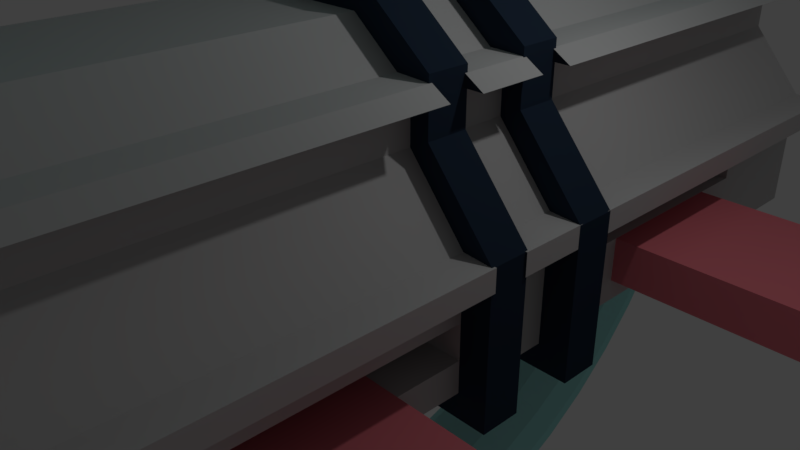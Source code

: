 # Source: spaceport.blend  (saved by Blender 2.79.0; exported with 4.5.12 LTS)
import bpy
from mathutils import Matrix  # noqa: F401  (used for matrix-valued properties, if any)

bpy.ops.wm.read_factory_settings(use_empty=True)
scene = bpy.context.scene
scene.name = 'Scene'

# ---- collections
col_collection_1 = bpy.data.collections.new('Collection 1'); scene.collection.children.link(col_collection_1)

# ---- materials (node trees are filled in below, after node groups)
mat_ringmainmat = bpy.data.materials.new('RingMainMat')
mat_ringmainmat.alpha_threshold = 0.0
mat_ringmainmat.use_transparent_shadow = False
mat_ringmainmat.diffuse_color = (0.3664, 0.8, 0.7725, 1.0)
mat_ringmainmat.roughness = 0.5
mat_rampbasemat = bpy.data.materials.new('RampBaseMat')
mat_rampbasemat.alpha_threshold = 0.0
mat_rampbasemat.use_transparent_shadow = False
mat_rampbasemat.diffuse_color = (0.8, 0.1981, 0.2371, 1.0)
mat_rampbasemat.roughness = 0.5
mat_basemat = bpy.data.materials.new('BaseMat')
mat_basemat.alpha_threshold = 0.0
mat_basemat.use_transparent_shadow = False
mat_basemat.diffuse_color = (0.5457, 0.5457, 0.5457, 1.0)
mat_basemat.roughness = 0.5
mat_basemat.line_color = (0.0, 0.0, 0.0, 1.0)
mat_mat2 = bpy.data.materials.new('Mat2')
mat_mat2.alpha_threshold = 0.0
mat_mat2.use_transparent_shadow = False
mat_mat2.diffuse_color = (0.02078, 0.03508, 0.06044, 1.0)
mat_mat2.roughness = 0.5

# ---- material node trees

# ---- world
world_world = bpy.data.worlds.new('World'); scene.world = world_world
world_world.color = (0.05088, 0.05088, 0.05088)
world_world.use_sun_shadow = False
world_world.sun_shadow_jitter_overblur = 0.0
world_world.cycles.sampling_method = 'MANUAL'

# ---- cameras
cam_camera = bpy.data.cameras.new('Camera')
cam_camera.clip_end = 100.0
cam_camera.lens = 35.0
cam_camera.sensor_width = 32.0
cam_camera.sensor_height = 18.0
cam_camera.ortho_scale = 7.314
cam_camera.dof.focus_distance = 0.0
cam_camera.dof.aperture_fstop = 128.0

# ---- lights
light_lamp = bpy.data.lights.new('Lamp', 'POINT')
light_lamp.transmission_factor = 0.0
light_lamp.cutoff_distance = 30.0
light_lamp.energy = 100.0
light_lamp.shadow_buffer_clip_start = 1.001
light_lamp.shadow_soft_size = 0.1
light_lamp.shadow_maximum_resolution = 0.006
light_lamp.use_absolute_resolution = True

# ---- meshes
me_torus = bpy.data.meshes.new('Torus')
me_torus.from_pydata([(7.25, 0.0, 0.0), (7.136, 0.0, 0.425), (6.825, 0.0, 0.7361), (6.4, 0.0, 0.85), (5.975, 0.0, 0.7361), (5.664, 0.0, 0.425), (5.55, 0.0, 1.041e-16), (5.664, 0.0, -0.425), (5.975, 0.0, -0.7361), (6.4, 0.0, -0.85), (6.825, 0.0, -0.7361), (7.136, 0.0, -0.425), (7.188, 0.9463, 0.0), (7.075, 0.9315, 0.425), (6.767, 0.8908, 0.7361), (6.345, 0.8354, 0.85), (5.924, 0.7799, 0.7361), (5.615, 0.7393, 0.425), (5.503, 0.7244, 1.041e-16), (5.615, 0.7393, -0.425), (5.924, 0.7799, -0.7361), (6.345, 0.8354, -0.85), (6.767, 0.8908, -0.7361), (7.075, 0.9315, -0.425), (7.003, 1.876, 0.0), (6.893, 1.847, 0.425), (6.592, 1.766, 0.7361), (6.182, 1.656, 0.85), (5.771, 1.546, 0.7361), (5.471, 1.466, 0.425), (5.361, 1.436, 1.041e-16), (5.471, 1.466, -0.425), (5.771, 1.546, -0.7361), (6.182, 1.656, -0.85), (6.592, 1.766, -0.7361), (6.893, 1.847, -0.425), (6.698, 2.774, 0.0), (6.593, 2.731, 0.425), (6.305, 2.612, 0.7361), (5.913, 2.449, 0.85), (5.52, 2.287, 0.7361), (5.233, 2.167, 0.425), (5.128, 2.124, 1.041e-16), (5.233, 2.167, -0.425), (5.52, 2.287, -0.7361), (5.913, 2.449, -0.85), (6.305, 2.612, -0.7361), (6.593, 2.731, -0.425), (6.279, 3.625, 0.0), (6.18, 3.568, 0.425), (5.911, 3.413, 0.7361), (5.543, 3.2, 0.85), (5.175, 2.988, 0.7361), (4.905, 2.832, 0.425), (4.806, 2.775, 1.041e-16), (4.905, 2.832, -0.425), (5.175, 2.988, -0.7361), (5.543, 3.2, -0.85), (5.911, 3.413, -0.7361), (6.18, 3.568, -0.425), (5.752, 4.414, 0.0), (5.661, 4.344, 0.425), (5.415, 4.155, 0.7361), (5.077, 3.896, 0.85), (4.74, 3.637, 0.7361), (4.493, 3.448, 0.425), (4.403, 3.379, 1.041e-16), (4.493, 3.448, -0.425), (4.74, 3.637, -0.7361), (5.077, 3.896, -0.85), (5.415, 4.155, -0.7361), (5.661, 4.344, -0.425), (5.127, 5.127, 0.0), (5.046, 5.046, 0.425), (4.826, 4.826, 0.7361), (4.525, 4.525, 0.85), (4.225, 4.225, 0.7361), (4.005, 4.005, 0.425), (3.924, 3.924, 1.041e-16), (4.005, 4.005, -0.425), (4.225, 4.225, -0.7361), (4.525, 4.525, -0.85), (4.826, 4.826, -0.7361), (5.046, 5.046, -0.425), (4.414, 5.752, 0.0), (4.344, 5.661, 0.425), (4.155, 5.415, 0.7361), (3.896, 5.077, 0.85), (3.637, 4.74, 0.7361), (3.448, 4.493, 0.425), (3.379, 4.403, 1.041e-16), (3.448, 4.493, -0.425), (3.637, 4.74, -0.7361), (3.896, 5.077, -0.85), (4.155, 5.415, -0.7361), (4.344, 5.661, -0.425), (3.625, 6.279, 0.0), (3.568, 6.18, 0.425), (3.412, 5.911, 0.7361), (3.2, 5.543, 0.85), (2.987, 5.175, 0.7361), (2.832, 4.905, 0.425), (2.775, 4.806, 1.041e-16), (2.832, 4.905, -0.425), (2.987, 5.175, -0.7361), (3.2, 5.543, -0.85), (3.412, 5.911, -0.7361), (3.568, 6.18, -0.425), (2.774, 6.698, 0.0), (2.731, 6.593, 0.425), (2.612, 6.305, 0.7361), (2.449, 5.913, 0.85), (2.287, 5.52, 0.7361), (2.167, 5.233, 0.425), (2.124, 5.128, 1.041e-16), (2.167, 5.233, -0.425), (2.287, 5.52, -0.7361), (2.449, 5.913, -0.85), (2.612, 6.305, -0.7361), (2.731, 6.593, -0.425), (1.876, 7.003, 0.0), (1.847, 6.893, 0.425), (1.766, 6.592, 0.7361), (1.656, 6.182, 0.85), (1.546, 5.771, 0.7361), (1.466, 5.471, 0.425), (1.436, 5.361, 1.041e-16), (1.466, 5.471, -0.425), (1.546, 5.771, -0.7361), (1.656, 6.182, -0.85), (1.766, 6.592, -0.7361), (1.847, 6.893, -0.425), (0.9463, 7.188, 0.0), (0.9314, 7.075, 0.425), (0.8908, 6.767, 0.7361), (0.8354, 6.345, 0.85), (0.7799, 5.924, 0.7361), (0.7393, 5.615, 0.425), (0.7244, 5.503, 1.041e-16), (0.7393, 5.615, -0.425), (0.7799, 5.924, -0.7361), (0.8354, 6.345, -0.85), (0.8908, 6.767, -0.7361), (0.9314, 7.075, -0.425), (5.474e-07, 7.25, 0.0), (5.388e-07, 7.136, 0.425), (5.153e-07, 6.825, 0.7361), (4.832e-07, 6.4, 0.85), (4.511e-07, 5.975, 0.7361), (4.276e-07, 5.664, 0.425), (4.19e-07, 5.55, 1.041e-16), (4.276e-07, 5.664, -0.425), (4.511e-07, 5.975, -0.7361), (4.832e-07, 6.4, -0.85), (5.153e-07, 6.825, -0.7361), (5.388e-07, 7.136, -0.425), (-0.9463, 7.188, 0.0), (-0.9315, 7.075, 0.425), (-0.8908, 6.767, 0.7361), (-0.8354, 6.345, 0.85), (-0.7799, 5.924, 0.7361), (-0.7393, 5.615, 0.425), (-0.7244, 5.503, 1.041e-16), (-0.7393, 5.615, -0.425), (-0.7799, 5.924, -0.7361), (-0.8354, 6.345, -0.85), (-0.8908, 6.767, -0.7361), (-0.9315, 7.075, -0.425), (-1.876, 7.003, 0.0), (-1.847, 6.893, 0.425), (-1.766, 6.592, 0.7361), (-1.656, 6.182, 0.85), (-1.546, 5.771, 0.7361), (-1.466, 5.471, 0.425), (-1.436, 5.361, 1.041e-16), (-1.466, 5.471, -0.425), (-1.546, 5.771, -0.7361), (-1.656, 6.182, -0.85), (-1.766, 6.592, -0.7361), (-1.847, 6.893, -0.425), (-2.774, 6.698, 0.0), (-2.731, 6.593, 0.425), (-2.612, 6.305, 0.7361), (-2.449, 5.913, 0.85), (-2.287, 5.52, 0.7361), (-2.167, 5.233, 0.425), (-2.124, 5.128, 1.041e-16), (-2.167, 5.233, -0.425), (-2.287, 5.52, -0.7361), (-2.449, 5.913, -0.85), (-2.612, 6.305, -0.7361), (-2.731, 6.593, -0.425), (-3.625, 6.279, 0.0), (-3.568, 6.18, 0.425), (-3.412, 5.911, 0.7361), (-3.2, 5.543, 0.85), (-2.987, 5.175, 0.7361), (-2.832, 4.905, 0.425), (-2.775, 4.806, 1.041e-16), (-2.832, 4.905, -0.425), (-2.987, 5.175, -0.7361), (-3.2, 5.543, -0.85), (-3.412, 5.911, -0.7361), (-3.568, 6.18, -0.425), (-4.414, 5.752, 0.0), (-4.344, 5.661, 0.425), (-4.155, 5.415, 0.7361), (-3.896, 5.077, 0.85), (-3.637, 4.74, 0.7361), (-3.448, 4.493, 0.425), (-3.379, 4.403, 1.041e-16), (-3.448, 4.493, -0.425), (-3.637, 4.74, -0.7361), (-3.896, 5.077, -0.85), (-4.155, 5.415, -0.7361), (-4.344, 5.661, -0.425), (-5.127, 5.127, 0.0), (-5.046, 5.046, 0.425), (-4.826, 4.826, 0.7361), (-4.525, 4.525, 0.85), (-4.225, 4.225, 0.7361), (-4.005, 4.005, 0.425), (-3.924, 3.924, 1.041e-16), (-4.005, 4.005, -0.425), (-4.225, 4.225, -0.7361), (-4.525, 4.525, -0.85), (-4.826, 4.826, -0.7361), (-5.046, 5.046, -0.425), (-5.752, 4.414, 0.0), (-5.661, 4.344, 0.425), (-5.415, 4.155, 0.7361), (-5.077, 3.896, 0.85), (-4.74, 3.637, 0.7361), (-4.493, 3.448, 0.425), (-4.403, 3.379, 1.041e-16), (-4.493, 3.448, -0.425), (-4.74, 3.637, -0.7361), (-5.077, 3.896, -0.85), (-5.415, 4.155, -0.7361), (-5.661, 4.344, -0.425), (-6.279, 3.625, 0.0), (-6.18, 3.568, 0.425), (-5.911, 3.413, 0.7361), (-5.543, 3.2, 0.85), (-5.175, 2.988, 0.7361), (-4.905, 2.832, 0.425), (-4.806, 2.775, 1.041e-16), (-4.905, 2.832, -0.425), (-5.175, 2.988, -0.7361), (-5.543, 3.2, -0.85), (-5.911, 3.413, -0.7361), (-6.18, 3.568, -0.425), (-6.698, 2.774, 0.0), (-6.593, 2.731, 0.425), (-6.305, 2.612, 0.7361), (-5.913, 2.449, 0.85), (-5.52, 2.287, 0.7361), (-5.233, 2.167, 0.425), (-5.128, 2.124, 1.041e-16), (-5.233, 2.167, -0.425), (-5.52, 2.287, -0.7361), (-5.913, 2.449, -0.85), (-6.305, 2.612, -0.7361), (-6.593, 2.731, -0.425), (-7.003, 1.876, 0.0), (-6.893, 1.847, 0.425), (-6.592, 1.766, 0.7361), (-6.182, 1.656, 0.85), (-5.771, 1.546, 0.7361), (-5.471, 1.466, 0.425), (-5.361, 1.436, 1.041e-16), (-5.471, 1.466, -0.425), (-5.771, 1.546, -0.7361), (-6.182, 1.656, -0.85), (-6.592, 1.766, -0.7361), (-6.893, 1.847, -0.425), (-7.188, 0.9463, 0.0), (-7.075, 0.9315, 0.425), (-6.767, 0.8908, 0.7361), (-6.345, 0.8354, 0.85), (-5.924, 0.7799, 0.7361), (-5.615, 0.7393, 0.425), (-5.503, 0.7244, 1.041e-16), (-5.615, 0.7393, -0.425), (-5.924, 0.7799, -0.7361), (-6.345, 0.8354, -0.85), (-6.767, 0.8908, -0.7361), (-7.075, 0.9315, -0.425), (-7.25, 6.338e-07, 0.0), (-7.136, 6.239e-07, 0.425), (-6.825, 5.967e-07, 0.7361), (-6.4, 5.595e-07, 0.85), (-5.975, 5.224e-07, 0.7361), (-5.664, 4.952e-07, 0.425), (-5.55, 4.852e-07, 1.041e-16), (-5.664, 4.952e-07, -0.425), (-5.975, 5.224e-07, -0.7361), (-6.4, 5.595e-07, -0.85), (-6.825, 5.967e-07, -0.7361), (-7.136, 6.239e-07, -0.425), (-7.188, -0.9463, 0.0), (-7.075, -0.9315, 0.425), (-6.767, -0.8908, 0.7361), (-6.345, -0.8354, 0.85), (-5.924, -0.7799, 0.7361), (-5.615, -0.7393, 0.425), (-5.503, -0.7244, 1.041e-16), (-5.615, -0.7393, -0.425), (-5.924, -0.7799, -0.7361), (-6.345, -0.8354, -0.85), (-6.767, -0.8908, -0.7361), (-7.075, -0.9315, -0.425), (-7.003, -1.876, 0.0), (-6.893, -1.847, 0.425), (-6.592, -1.766, 0.7361), (-6.182, -1.656, 0.85), (-5.771, -1.546, 0.7361), (-5.471, -1.466, 0.425), (-5.361, -1.436, 1.041e-16), (-5.471, -1.466, -0.425), (-5.771, -1.546, -0.7361), (-6.182, -1.656, -0.85), (-6.592, -1.766, -0.7361), (-6.893, -1.847, -0.425), (-6.698, -2.774, 0.0), (-6.593, -2.731, 0.425), (-6.305, -2.612, 0.7361), (-5.913, -2.449, 0.85), (-5.52, -2.287, 0.7361), (-5.233, -2.167, 0.425), (-5.128, -2.124, 1.041e-16), (-5.233, -2.167, -0.425), (-5.52, -2.287, -0.7361), (-5.913, -2.449, -0.85), (-6.305, -2.612, -0.7361), (-6.593, -2.731, -0.425), (-6.279, -3.625, 0.0), (-6.18, -3.568, 0.425), (-5.911, -3.412, 0.7361), (-5.543, -3.2, 0.85), (-5.175, -2.987, 0.7361), (-4.905, -2.832, 0.425), (-4.806, -2.775, 1.041e-16), (-4.905, -2.832, -0.425), (-5.175, -2.987, -0.7361), (-5.543, -3.2, -0.85), (-5.911, -3.412, -0.7361), (-6.18, -3.568, -0.425), (-5.752, -4.414, 0.0), (-5.661, -4.344, 0.425), (-5.415, -4.155, 0.7361), (-5.077, -3.896, 0.85), (-4.74, -3.637, 0.7361), (-4.493, -3.448, 0.425), (-4.403, -3.379, 1.041e-16), (-4.493, -3.448, -0.425), (-4.74, -3.637, -0.7361), (-5.077, -3.896, -0.85), (-5.415, -4.155, -0.7361), (-5.661, -4.344, -0.425), (-5.127, -5.127, 0.0), (-5.046, -5.046, 0.425), (-4.826, -4.826, 0.7361), (-4.525, -4.525, 0.85), (-4.225, -4.225, 0.7361), (-4.005, -4.005, 0.425), (-3.924, -3.924, 1.041e-16), (-4.005, -4.005, -0.425), (-4.225, -4.225, -0.7361), (-4.525, -4.525, -0.85), (-4.826, -4.826, -0.7361), (-5.046, -5.046, -0.425), (-4.414, -5.752, 0.0), (-4.344, -5.661, 0.425), (-4.155, -5.415, 0.7361), (-3.896, -5.077, 0.85), (-3.637, -4.74, 0.7361), (-3.448, -4.493, 0.425), (-3.379, -4.403, 1.041e-16), (-3.448, -4.493, -0.425), (-3.637, -4.74, -0.7361), (-3.896, -5.077, -0.85), (-4.155, -5.415, -0.7361), (-4.344, -5.661, -0.425), (-3.625, -6.279, 0.0), (-3.568, -6.18, 0.425), (-3.412, -5.911, 0.7361), (-3.2, -5.543, 0.85), (-2.987, -5.175, 0.7361), (-2.832, -4.905, 0.425), (-2.775, -4.806, 1.041e-16), (-2.832, -4.905, -0.425), (-2.987, -5.175, -0.7361), (-3.2, -5.543, -0.85), (-3.412, -5.911, -0.7361), (-3.568, -6.18, -0.425), (-2.774, -6.698, 0.0), (-2.731, -6.593, 0.425), (-2.612, -6.305, 0.7361), (-2.449, -5.913, 0.85), (-2.287, -5.52, 0.7361), (-2.167, -5.233, 0.425), (-2.124, -5.128, 1.041e-16), (-2.167, -5.233, -0.425), (-2.287, -5.52, -0.7361), (-2.449, -5.913, -0.85), (-2.612, -6.305, -0.7361), (-2.731, -6.593, -0.425), (-1.876, -7.003, 0.0), (-1.847, -6.893, 0.425), (-1.766, -6.592, 0.7361), (-1.656, -6.182, 0.85), (-1.546, -5.771, 0.7361), (-1.466, -5.471, 0.425), (-1.436, -5.361, 1.041e-16), (-1.466, -5.471, -0.425), (-1.546, -5.771, -0.7361), (-1.656, -6.182, -0.85), (-1.766, -6.592, -0.7361), (-1.847, -6.893, -0.425), (-0.9463, -7.188, 0.0), (-0.9315, -7.075, 0.425), (-0.8908, -6.767, 0.7361), (-0.8354, -6.345, 0.85), (-0.7799, -5.924, 0.7361), (-0.7393, -5.615, 0.425), (-0.7244, -5.503, 1.041e-16), (-0.7393, -5.615, -0.425), (-0.7799, -5.924, -0.7361), (-0.8354, -6.345, -0.85), (-0.8908, -6.767, -0.7361), (-0.9315, -7.075, -0.425), (5.474e-07, -7.25, 0.0), (5.388e-07, -7.136, 0.425), (5.153e-07, -6.825, 0.7361), (4.832e-07, -6.4, 0.85), (4.511e-07, -5.975, 0.7361), (4.276e-07, -5.664, 0.425), (4.19e-07, -5.55, 1.041e-16), (4.276e-07, -5.664, -0.425), (4.511e-07, -5.975, -0.7361), (4.832e-07, -6.4, -0.85), (5.153e-07, -6.825, -0.7361), (5.388e-07, -7.136, -0.425), (0.9463, -7.188, 0.0), (0.9314, -7.075, 0.425), (0.8908, -6.767, 0.7361), (0.8354, -6.345, 0.85), (0.7799, -5.924, 0.7361), (0.7393, -5.615, 0.425), (0.7244, -5.503, 1.041e-16), (0.7393, -5.615, -0.425), (0.7799, -5.924, -0.7361), (0.8354, -6.345, -0.85), (0.8908, -6.767, -0.7361), (0.9314, -7.075, -0.425), (1.876, -7.003, 0.0), (1.847, -6.893, 0.425), (1.766, -6.592, 0.7361), (1.656, -6.182, 0.85), (1.546, -5.771, 0.7361), (1.466, -5.471, 0.425), (1.436, -5.361, 1.041e-16), (1.466, -5.471, -0.425), (1.546, -5.771, -0.7361), (1.656, -6.182, -0.85), (1.766, -6.592, -0.7361), (1.847, -6.893, -0.425), (2.774, -6.698, 0.0), (2.731, -6.593, 0.425), (2.612, -6.305, 0.7361), (2.449, -5.913, 0.85), (2.287, -5.52, 0.7361), (2.167, -5.233, 0.425), (2.124, -5.128, 1.041e-16), (2.167, -5.233, -0.425), (2.287, -5.52, -0.7361), (2.449, -5.913, -0.85), (2.612, -6.305, -0.7361), (2.731, -6.593, -0.425), (3.625, -6.279, 0.0), (3.568, -6.18, 0.425), (3.412, -5.911, 0.7361), (3.2, -5.543, 0.85), (2.987, -5.175, 0.7361), (2.832, -4.905, 0.425), (2.775, -4.806, 1.041e-16), (2.832, -4.905, -0.425), (2.987, -5.175, -0.7361), (3.2, -5.543, -0.85), (3.412, -5.911, -0.7361), (3.568, -6.18, -0.425), (4.414, -5.752, 0.0), (4.344, -5.661, 0.425), (4.155, -5.415, 0.7361), (3.896, -5.077, 0.85), (3.637, -4.74, 0.7361), (3.448, -4.493, 0.425), (3.379, -4.403, 1.041e-16), (3.448, -4.493, -0.425), (3.637, -4.74, -0.7361), (3.896, -5.077, -0.85), (4.155, -5.415, -0.7361), (4.344, -5.661, -0.425), (5.127, -5.127, 0.0), (5.046, -5.046, 0.425), (4.826, -4.826, 0.7361), (4.525, -4.525, 0.85), (4.225, -4.225, 0.7361), (4.005, -4.005, 0.425), (3.924, -3.924, 1.041e-16), (4.005, -4.005, -0.425), (4.225, -4.225, -0.7361), (4.525, -4.525, -0.85), (4.826, -4.826, -0.7361), (5.046, -5.046, -0.425), (5.752, -4.414, 0.0), (5.661, -4.344, 0.425), (5.415, -4.155, 0.7361), (5.077, -3.896, 0.85), (4.74, -3.637, 0.7361), (4.493, -3.448, 0.425), (4.403, -3.379, 1.041e-16), (4.493, -3.448, -0.425), (4.74, -3.637, -0.7361), (5.077, -3.896, -0.85), (5.415, -4.155, -0.7361), (5.661, -4.344, -0.425), (6.279, -3.625, 0.0), (6.18, -3.568, 0.425), (5.911, -3.413, 0.7361), (5.543, -3.2, 0.85), (5.175, -2.988, 0.7361), (4.905, -2.832, 0.425), (4.806, -2.775, 1.041e-16), (4.905, -2.832, -0.425), (5.175, -2.988, -0.7361), (5.543, -3.2, -0.85), (5.911, -3.413, -0.7361), (6.18, -3.568, -0.425), (6.698, -2.774, 0.0), (6.593, -2.731, 0.425), (6.305, -2.612, 0.7361), (5.913, -2.449, 0.85), (5.52, -2.287, 0.7361), (5.233, -2.167, 0.425), (5.128, -2.124, 1.041e-16), (5.233, -2.167, -0.425), (5.52, -2.287, -0.7361), (5.913, -2.449, -0.85), (6.305, -2.612, -0.7361), (6.593, -2.731, -0.425), (7.003, -1.876, 0.0), (6.893, -1.847, 0.425), (6.592, -1.766, 0.7361), (6.182, -1.656, 0.85), (5.771, -1.546, 0.7361), (5.471, -1.466, 0.425), (5.361, -1.436, 1.041e-16), (5.471, -1.466, -0.425), (5.771, -1.546, -0.7361), (6.182, -1.656, -0.85), (6.592, -1.766, -0.7361), (6.893, -1.847, -0.425), (7.188, -0.9463, 0.0), (7.075, -0.9315, 0.425), (6.767, -0.8908, 0.7361), (6.345, -0.8354, 0.85), (5.924, -0.7799, 0.7361), (5.615, -0.7393, 0.425), (5.503, -0.7244, 1.041e-16), (5.615, -0.7393, -0.425), (5.924, -0.7799, -0.7361), (6.345, -0.8354, -0.85), (6.767, -0.8908, -0.7361), (7.075, -0.9315, -0.425)], [], [(0, 12, 13, 1), (1, 13, 14, 2), (2, 14, 15, 3), (3, 15, 16, 4), (4, 16, 17, 5), (5, 17, 18, 6), (6, 18, 19, 7), (7, 19, 20, 8), (8, 20, 21, 9), (9, 21, 22, 10), (10, 22, 23, 11), (11, 23, 12, 0), (12, 24, 25, 13), (13, 25, 26, 14), (14, 26, 27, 15), (15, 27, 28, 16), (16, 28, 29, 17), (17, 29, 30, 18), (18, 30, 31, 19), (19, 31, 32, 20), (20, 32, 33, 21), (21, 33, 34, 22), (22, 34, 35, 23), (23, 35, 24, 12), (24, 36, 37, 25), (25, 37, 38, 26), (26, 38, 39, 27), (27, 39, 40, 28), (28, 40, 41, 29), (29, 41, 42, 30), (30, 42, 43, 31), (31, 43, 44, 32), (32, 44, 45, 33), (33, 45, 46, 34), (34, 46, 47, 35), (35, 47, 36, 24), (36, 48, 49, 37), (37, 49, 50, 38), (38, 50, 51, 39), (39, 51, 52, 40), (40, 52, 53, 41), (41, 53, 54, 42), (42, 54, 55, 43), (43, 55, 56, 44), (44, 56, 57, 45), (45, 57, 58, 46), (46, 58, 59, 47), (47, 59, 48, 36), (48, 60, 61, 49), (49, 61, 62, 50), (50, 62, 63, 51), (51, 63, 64, 52), (52, 64, 65, 53), (53, 65, 66, 54), (54, 66, 67, 55), (55, 67, 68, 56), (56, 68, 69, 57), (57, 69, 70, 58), (58, 70, 71, 59), (59, 71, 60, 48), (60, 72, 73, 61), (61, 73, 74, 62), (62, 74, 75, 63), (63, 75, 76, 64), (64, 76, 77, 65), (65, 77, 78, 66), (66, 78, 79, 67), (67, 79, 80, 68), (68, 80, 81, 69), (69, 81, 82, 70), (70, 82, 83, 71), (71, 83, 72, 60), (72, 84, 85, 73), (73, 85, 86, 74), (74, 86, 87, 75), (75, 87, 88, 76), (76, 88, 89, 77), (77, 89, 90, 78), (78, 90, 91, 79), (79, 91, 92, 80), (80, 92, 93, 81), (81, 93, 94, 82), (82, 94, 95, 83), (83, 95, 84, 72), (84, 96, 97, 85), (85, 97, 98, 86), (86, 98, 99, 87), (87, 99, 100, 88), (88, 100, 101, 89), (89, 101, 102, 90), (90, 102, 103, 91), (91, 103, 104, 92), (92, 104, 105, 93), (93, 105, 106, 94), (94, 106, 107, 95), (95, 107, 96, 84), (96, 108, 109, 97), (97, 109, 110, 98), (98, 110, 111, 99), (99, 111, 112, 100), (100, 112, 113, 101), (101, 113, 114, 102), (102, 114, 115, 103), (103, 115, 116, 104), (104, 116, 117, 105), (105, 117, 118, 106), (106, 118, 119, 107), (107, 119, 108, 96), (108, 120, 121, 109), (109, 121, 122, 110), (110, 122, 123, 111), (111, 123, 124, 112), (112, 124, 125, 113), (113, 125, 126, 114), (114, 126, 127, 115), (115, 127, 128, 116), (116, 128, 129, 117), (117, 129, 130, 118), (118, 130, 131, 119), (119, 131, 120, 108), (120, 132, 133, 121), (121, 133, 134, 122), (122, 134, 135, 123), (123, 135, 136, 124), (124, 136, 137, 125), (125, 137, 138, 126), (126, 138, 139, 127), (127, 139, 140, 128), (128, 140, 141, 129), (129, 141, 142, 130), (130, 142, 143, 131), (131, 143, 132, 120), (132, 144, 145, 133), (133, 145, 146, 134), (134, 146, 147, 135), (135, 147, 148, 136), (136, 148, 149, 137), (137, 149, 150, 138), (138, 150, 151, 139), (139, 151, 152, 140), (140, 152, 153, 141), (141, 153, 154, 142), (142, 154, 155, 143), (143, 155, 144, 132), (144, 156, 157, 145), (145, 157, 158, 146), (146, 158, 159, 147), (147, 159, 160, 148), (148, 160, 161, 149), (149, 161, 162, 150), (150, 162, 163, 151), (151, 163, 164, 152), (152, 164, 165, 153), (153, 165, 166, 154), (154, 166, 167, 155), (155, 167, 156, 144), (156, 168, 169, 157), (157, 169, 170, 158), (158, 170, 171, 159), (159, 171, 172, 160), (160, 172, 173, 161), (161, 173, 174, 162), (162, 174, 175, 163), (163, 175, 176, 164), (164, 176, 177, 165), (165, 177, 178, 166), (166, 178, 179, 167), (167, 179, 168, 156), (168, 180, 181, 169), (169, 181, 182, 170), (170, 182, 183, 171), (171, 183, 184, 172), (172, 184, 185, 173), (173, 185, 186, 174), (174, 186, 187, 175), (175, 187, 188, 176), (176, 188, 189, 177), (177, 189, 190, 178), (178, 190, 191, 179), (179, 191, 180, 168), (180, 192, 193, 181), (181, 193, 194, 182), (182, 194, 195, 183), (183, 195, 196, 184), (184, 196, 197, 185), (185, 197, 198, 186), (186, 198, 199, 187), (187, 199, 200, 188), (188, 200, 201, 189), (189, 201, 202, 190), (190, 202, 203, 191), (191, 203, 192, 180), (192, 204, 205, 193), (193, 205, 206, 194), (194, 206, 207, 195), (195, 207, 208, 196), (196, 208, 209, 197), (197, 209, 210, 198), (198, 210, 211, 199), (199, 211, 212, 200), (200, 212, 213, 201), (201, 213, 214, 202), (202, 214, 215, 203), (203, 215, 204, 192), (204, 216, 217, 205), (205, 217, 218, 206), (206, 218, 219, 207), (207, 219, 220, 208), (208, 220, 221, 209), (209, 221, 222, 210), (210, 222, 223, 211), (211, 223, 224, 212), (212, 224, 225, 213), (213, 225, 226, 214), (214, 226, 227, 215), (215, 227, 216, 204), (216, 228, 229, 217), (217, 229, 230, 218), (218, 230, 231, 219), (219, 231, 232, 220), (220, 232, 233, 221), (221, 233, 234, 222), (222, 234, 235, 223), (223, 235, 236, 224), (224, 236, 237, 225), (225, 237, 238, 226), (226, 238, 239, 227), (227, 239, 228, 216), (228, 240, 241, 229), (229, 241, 242, 230), (230, 242, 243, 231), (231, 243, 244, 232), (232, 244, 245, 233), (233, 245, 246, 234), (234, 246, 247, 235), (235, 247, 248, 236), (236, 248, 249, 237), (237, 249, 250, 238), (238, 250, 251, 239), (239, 251, 240, 228), (240, 252, 253, 241), (241, 253, 254, 242), (242, 254, 255, 243), (243, 255, 256, 244), (244, 256, 257, 245), (245, 257, 258, 246), (246, 258, 259, 247), (247, 259, 260, 248), (248, 260, 261, 249), (249, 261, 262, 250), (250, 262, 263, 251), (251, 263, 252, 240), (252, 264, 265, 253), (253, 265, 266, 254), (254, 266, 267, 255), (255, 267, 268, 256), (256, 268, 269, 257), (257, 269, 270, 258), (258, 270, 271, 259), (259, 271, 272, 260), (260, 272, 273, 261), (261, 273, 274, 262), (262, 274, 275, 263), (263, 275, 264, 252), (264, 276, 277, 265), (265, 277, 278, 266), (266, 278, 279, 267), (267, 279, 280, 268), (268, 280, 281, 269), (269, 281, 282, 270), (270, 282, 283, 271), (271, 283, 284, 272), (272, 284, 285, 273), (273, 285, 286, 274), (274, 286, 287, 275), (275, 287, 276, 264), (276, 288, 289, 277), (277, 289, 290, 278), (278, 290, 291, 279), (279, 291, 292, 280), (280, 292, 293, 281), (281, 293, 294, 282), (282, 294, 295, 283), (283, 295, 296, 284), (284, 296, 297, 285), (285, 297, 298, 286), (286, 298, 299, 287), (287, 299, 288, 276), (288, 300, 301, 289), (289, 301, 302, 290), (290, 302, 303, 291), (291, 303, 304, 292), (292, 304, 305, 293), (293, 305, 306, 294), (294, 306, 307, 295), (295, 307, 308, 296), (296, 308, 309, 297), (297, 309, 310, 298), (298, 310, 311, 299), (299, 311, 300, 288), (300, 312, 313, 301), (301, 313, 314, 302), (302, 314, 315, 303), (303, 315, 316, 304), (304, 316, 317, 305), (305, 317, 318, 306), (306, 318, 319, 307), (307, 319, 320, 308), (308, 320, 321, 309), (309, 321, 322, 310), (310, 322, 323, 311), (311, 323, 312, 300), (312, 324, 325, 313), (313, 325, 326, 314), (314, 326, 327, 315), (315, 327, 328, 316), (316, 328, 329, 317), (317, 329, 330, 318), (318, 330, 331, 319), (319, 331, 332, 320), (320, 332, 333, 321), (321, 333, 334, 322), (322, 334, 335, 323), (323, 335, 324, 312), (324, 336, 337, 325), (325, 337, 338, 326), (326, 338, 339, 327), (327, 339, 340, 328), (328, 340, 341, 329), (329, 341, 342, 330), (330, 342, 343, 331), (331, 343, 344, 332), (332, 344, 345, 333), (333, 345, 346, 334), (334, 346, 347, 335), (335, 347, 336, 324), (336, 348, 349, 337), (337, 349, 350, 338), (338, 350, 351, 339), (339, 351, 352, 340), (340, 352, 353, 341), (341, 353, 354, 342), (342, 354, 355, 343), (343, 355, 356, 344), (344, 356, 357, 345), (345, 357, 358, 346), (346, 358, 359, 347), (347, 359, 348, 336), (348, 360, 361, 349), (349, 361, 362, 350), (350, 362, 363, 351), (351, 363, 364, 352), (352, 364, 365, 353), (353, 365, 366, 354), (354, 366, 367, 355), (355, 367, 368, 356), (356, 368, 369, 357), (357, 369, 370, 358), (358, 370, 371, 359), (359, 371, 360, 348), (360, 372, 373, 361), (361, 373, 374, 362), (362, 374, 375, 363), (363, 375, 376, 364), (364, 376, 377, 365), (365, 377, 378, 366), (366, 378, 379, 367), (367, 379, 380, 368), (368, 380, 381, 369), (369, 381, 382, 370), (370, 382, 383, 371), (371, 383, 372, 360), (372, 384, 385, 373), (373, 385, 386, 374), (374, 386, 387, 375), (375, 387, 388, 376), (376, 388, 389, 377), (377, 389, 390, 378), (378, 390, 391, 379), (379, 391, 392, 380), (380, 392, 393, 381), (381, 393, 394, 382), (382, 394, 395, 383), (383, 395, 384, 372), (384, 396, 397, 385), (385, 397, 398, 386), (386, 398, 399, 387), (387, 399, 400, 388), (388, 400, 401, 389), (389, 401, 402, 390), (390, 402, 403, 391), (391, 403, 404, 392), (392, 404, 405, 393), (393, 405, 406, 394), (394, 406, 407, 395), (395, 407, 396, 384), (396, 408, 409, 397), (397, 409, 410, 398), (398, 410, 411, 399), (399, 411, 412, 400), (400, 412, 413, 401), (401, 413, 414, 402), (402, 414, 415, 403), (403, 415, 416, 404), (404, 416, 417, 405), (405, 417, 418, 406), (406, 418, 419, 407), (407, 419, 408, 396), (408, 420, 421, 409), (409, 421, 422, 410), (410, 422, 423, 411), (411, 423, 424, 412), (412, 424, 425, 413), (413, 425, 426, 414), (414, 426, 427, 415), (415, 427, 428, 416), (416, 428, 429, 417), (417, 429, 430, 418), (418, 430, 431, 419), (419, 431, 420, 408), (420, 432, 433, 421), (421, 433, 434, 422), (422, 434, 435, 423), (423, 435, 436, 424), (424, 436, 437, 425), (425, 437, 438, 426), (426, 438, 439, 427), (427, 439, 440, 428), (428, 440, 441, 429), (429, 441, 442, 430), (430, 442, 443, 431), (431, 443, 432, 420), (432, 444, 445, 433), (433, 445, 446, 434), (434, 446, 447, 435), (435, 447, 448, 436), (436, 448, 449, 437), (437, 449, 450, 438), (438, 450, 451, 439), (439, 451, 452, 440), (440, 452, 453, 441), (441, 453, 454, 442), (442, 454, 455, 443), (443, 455, 444, 432), (444, 456, 457, 445), (445, 457, 458, 446), (446, 458, 459, 447), (447, 459, 460, 448), (448, 460, 461, 449), (449, 461, 462, 450), (450, 462, 463, 451), (451, 463, 464, 452), (452, 464, 465, 453), (453, 465, 466, 454), (454, 466, 467, 455), (455, 467, 456, 444), (456, 468, 469, 457), (457, 469, 470, 458), (458, 470, 471, 459), (459, 471, 472, 460), (460, 472, 473, 461), (461, 473, 474, 462), (462, 474, 475, 463), (463, 475, 476, 464), (464, 476, 477, 465), (465, 477, 478, 466), (466, 478, 479, 467), (467, 479, 468, 456), (468, 480, 481, 469), (469, 481, 482, 470), (470, 482, 483, 471), (471, 483, 484, 472), (472, 484, 485, 473), (473, 485, 486, 474), (474, 486, 487, 475), (475, 487, 488, 476), (476, 488, 489, 477), (477, 489, 490, 478), (478, 490, 491, 479), (479, 491, 480, 468), (480, 492, 493, 481), (481, 493, 494, 482), (482, 494, 495, 483), (483, 495, 496, 484), (484, 496, 497, 485), (485, 497, 498, 486), (486, 498, 499, 487), (487, 499, 500, 488), (488, 500, 501, 489), (489, 501, 502, 490), (490, 502, 503, 491), (491, 503, 492, 480), (492, 504, 505, 493), (493, 505, 506, 494), (494, 506, 507, 495), (495, 507, 508, 496), (496, 508, 509, 497), (497, 509, 510, 498), (498, 510, 511, 499), (499, 511, 512, 500), (500, 512, 513, 501), (501, 513, 514, 502), (502, 514, 515, 503), (503, 515, 504, 492), (504, 516, 517, 505), (505, 517, 518, 506), (506, 518, 519, 507), (507, 519, 520, 508), (508, 520, 521, 509), (509, 521, 522, 510), (510, 522, 523, 511), (511, 523, 524, 512), (512, 524, 525, 513), (513, 525, 526, 514), (514, 526, 527, 515), (515, 527, 516, 504), (516, 528, 529, 517), (517, 529, 530, 518), (518, 530, 531, 519), (519, 531, 532, 520), (520, 532, 533, 521), (521, 533, 534, 522), (522, 534, 535, 523), (523, 535, 536, 524), (524, 536, 537, 525), (525, 537, 538, 526), (526, 538, 539, 527), (527, 539, 528, 516), (528, 540, 541, 529), (529, 541, 542, 530), (530, 542, 543, 531), (531, 543, 544, 532), (532, 544, 545, 533), (533, 545, 546, 534), (534, 546, 547, 535), (535, 547, 548, 536), (536, 548, 549, 537), (537, 549, 550, 538), (538, 550, 551, 539), (539, 551, 540, 528), (540, 552, 553, 541), (541, 553, 554, 542), (542, 554, 555, 543), (543, 555, 556, 544), (544, 556, 557, 545), (545, 557, 558, 546), (546, 558, 559, 547), (547, 559, 560, 548), (548, 560, 561, 549), (549, 561, 562, 550), (550, 562, 563, 551), (551, 563, 552, 540), (552, 564, 565, 553), (553, 565, 566, 554), (554, 566, 567, 555), (555, 567, 568, 556), (556, 568, 569, 557), (557, 569, 570, 558), (558, 570, 571, 559), (559, 571, 572, 560), (560, 572, 573, 561), (561, 573, 574, 562), (562, 574, 575, 563), (563, 575, 564, 552), (564, 0, 1, 565), (565, 1, 2, 566), (566, 2, 3, 567), (567, 3, 4, 568), (568, 4, 5, 569), (569, 5, 6, 570), (570, 6, 7, 571), (571, 7, 8, 572), (572, 8, 9, 573), (573, 9, 10, 574), (574, 10, 11, 575), (575, 11, 0, 564)])
me_torus.materials.append(mat_ringmainmat)
me_torus.use_remesh_preserve_volume = False
me_torus.use_remesh_preserve_attributes = False
me_torus.use_mirror_vertex_groups = False
me_torus.update()
me_cube_002 = bpy.data.meshes.new('Cube.002')
me_cube_002.from_pydata([(-1.0, -1.0, -1.0), (-1.0, -1.0, 1.0), (-1.0, 1.0, -1.0), (-1.0, 1.0, 1.0), (1.0, -1.0, -1.0), (1.0, -1.0, 1.0), (1.0, 1.0, -1.0), (1.0, 1.0, 1.0)], [], [(0, 1, 3, 2), (2, 3, 7, 6), (6, 7, 5, 4), (4, 5, 1, 0), (2, 6, 4, 0), (7, 3, 1, 5)])
me_cube_002.materials.append(mat_rampbasemat)
me_cube_002.use_remesh_preserve_volume = False
me_cube_002.use_remesh_preserve_attributes = False
me_cube_002.use_mirror_vertex_groups = False
me_cube_002.update()
me_cube_001 = bpy.data.meshes.new('Cube.001')
me_cube_001.from_pydata([(-1.0, -1.0, -1.0), (-1.0, -1.0, 1.0), (-1.0, 1.0, -1.0), (-1.0, 1.0, 1.0), (1.0, -1.0, -1.0), (1.0, -1.0, 1.0), (1.0, 1.0, -1.0), (1.0, 1.0, 1.0)], [], [(0, 1, 3, 2), (2, 3, 7, 6), (6, 7, 5, 4), (4, 5, 1, 0), (2, 6, 4, 0), (7, 3, 1, 5)])
me_cube_001.materials.append(mat_rampbasemat)
me_cube_001.use_remesh_preserve_volume = False
me_cube_001.use_remesh_preserve_attributes = False
me_cube_001.use_mirror_vertex_groups = False
me_cube_001.update()
me_cube = bpy.data.meshes.new('Cube')
me_cube.from_pydata([(-2.436, 1.0, -0.3887), (-2.436, -1.0, -0.3887), (2.436, -1.0, -0.3887), (2.436, 1.0, -0.3887), (1.681, 1.0, 2.184), (1.681, -1.0, 2.184), (-1.681, -1.0, 2.184), (-1.681, 1.0, 2.184), (2.434, 1.0, 1.307), (2.434, -1.0, 1.307), (-2.434, -1.0, 1.307), (-2.434, 1.0, 1.307), (1.681, 1.0, 2.759), (1.681, -1.0, 2.759), (-1.681, 1.0, 2.759), (-1.681, -1.0, 2.759), (0.8773, 1.0, 3.394), (0.8773, -1.0, 3.394), (-0.8773, 1.0, 3.394), (-0.8773, -1.0, 3.394), (-2.435, 1.0, 0.02482), (-2.434, 1.0, 0.4847), (2.434, 1.0, 0.4847), (2.435, 1.0, 0.02482), (-2.434, -1.0, 0.4847), (-2.435, -1.0, 0.02482), (2.435, -1.0, 0.02482), (2.434, -1.0, 0.4847), (1.681, 0.7143, 2.184), (1.681, 0.4286, 2.184), (1.681, 0.1429, 2.184), (1.681, -0.1429, 2.184), (1.681, -0.4286, 2.184), (1.681, -0.7143, 2.184), (-1.681, -0.7143, 2.184), (-1.681, -0.4286, 2.184), (-1.681, -0.1429, 2.184), (-1.681, 0.1429, 2.184), (-1.681, 0.4286, 2.184), (-1.681, 0.7143, 2.184), (2.436, 0.7143, -0.3887), (2.436, 0.4286, -0.3887), (2.436, 0.1429, -0.3887), (2.436, -0.1429, -0.3887), (2.436, -0.4286, -0.3887), (2.436, -0.7143, -0.3887), (-2.436, -0.7143, -0.3887), (-2.436, -0.4286, -0.3887), (-2.436, -0.1429, -0.3887), (-2.436, 0.1429, -0.3887), (-2.436, 0.4286, -0.3887), (-2.436, 0.7143, -0.3887), (-2.434, -0.7143, 1.307), (-2.434, -0.4286, 1.307), (-2.434, -0.1429, 1.307), (-2.434, 0.1429, 1.307), (-2.434, 0.4286, 1.307), (-2.434, 0.7143, 1.307), (2.434, 0.7143, 1.307), (2.434, 0.4286, 1.307), (2.434, 0.1429, 1.307), (2.434, -0.1429, 1.307), (2.434, -0.4286, 1.307), (2.434, -0.7143, 1.307), (1.681, 0.7143, 2.759), (1.681, 0.4286, 2.759), (1.681, 0.1429, 2.759), (1.681, -0.1429, 2.759), (1.681, -0.4286, 2.759), (1.681, -0.7143, 2.759), (-1.681, -0.7143, 2.759), (-1.681, -0.4286, 2.759), (-1.681, -0.1429, 2.759), (-1.681, 0.1429, 2.759), (-1.681, 0.4286, 2.759), (-1.681, 0.7143, 2.759), (0.8773, 0.7143, 3.394), (0.8773, 0.4286, 3.394), (0.8773, 0.1429, 3.394), (0.8773, -0.1429, 3.394), (0.8773, -0.4286, 3.394), (0.8773, -0.7143, 3.394), (-0.8773, -0.7143, 3.394), (-0.8773, -0.4286, 3.394), (-0.8773, -0.1429, 3.394), (-0.8773, 0.1429, 3.394), (-0.8773, 0.4286, 3.394), (-0.8773, 0.7143, 3.394), (-2.434, 0.7143, 0.4847), (-2.434, 0.4286, 0.4847), (-2.434, 0.1429, 0.4847), (-2.434, -0.1429, 0.4847), (-2.434, -0.4286, 0.4847), (-2.434, -0.7143, 0.4847), (-2.435, 0.7143, 0.02482), (-2.435, 0.4286, 0.02482), (-2.435, 0.1429, 0.02482), (-2.435, -0.1429, 0.02482), (-2.435, -0.4286, 0.02482), (-2.435, -0.7143, 0.02482), (2.434, -0.7143, 0.4847), (2.434, -0.4286, 0.4847), (2.434, -0.1429, 0.4847), (2.434, 0.1429, 0.4847), (2.434, 0.4286, 0.4847), (2.434, 0.7143, 0.4847), (2.435, -0.7143, 0.02482), (2.435, -0.4286, 0.02482), (2.435, -0.1429, 0.02482), (2.435, 0.1429, 0.02482), (2.435, 0.4286, 0.02482), (2.435, 0.7143, 0.02482), (0.5949, 0.1429, 0.7398), (0.5949, 0.4286, 0.7398), (0.5949, 0.7143, 0.7398), (0.5956, 0.1429, 0.02297), (0.5956, 0.4286, 0.02297), (0.5956, 0.7143, 0.02297), (-2.434, 1.0, 1.024), (2.434, -1.0, 1.024), (2.434, 1.0, 1.024), (-2.434, -1.0, 1.024), (2.434, 0.7143, 1.024), (2.434, 0.4286, 1.024), (2.434, 0.1429, 1.024), (2.434, -0.1429, 1.024), (2.434, -0.4286, 1.024), (2.434, -0.7143, 1.024), (-2.434, -0.7143, 1.024), (-2.434, -0.4286, 1.024), (-2.434, -0.1429, 1.024), (-2.434, 0.1429, 1.024), (-2.434, 0.4286, 1.024), (-2.434, 0.7143, 1.024), (-0.2374, -0.7143, 0.4829), (-0.2374, -0.4286, 0.4829), (-0.2374, -0.1429, 0.4829), (-0.2378, -0.1429, 1.022), (-0.2378, -0.4286, 1.022), (-0.2378, -0.7143, 1.022), (1.681, 0.07143, 2.184), (1.681, -5.96e-07, 2.184), (1.681, -0.07143, 2.184), (-1.681, -0.07143, 2.184), (-1.681, 2.086e-07, 2.184), (-1.681, 0.07143, 2.184), (2.436, 0.07143, -0.3887), (2.436, -2.98e-07, -0.3887), (2.436, -0.07143, -0.3887), (-2.436, -0.07143, -0.3887), (-2.436, 2.384e-07, -0.3887), (-2.436, 0.07143, -0.3887), (-2.434, -0.07143, 1.307), (-2.434, 2.384e-07, 1.307), (-2.434, 0.07143, 1.307), (2.434, 0.07143, 1.307), (2.434, -2.98e-07, 1.307), (2.434, -0.07143, 1.307), (1.681, 0.07143, 2.759), (1.681, -5.96e-07, 2.759), (1.681, -0.07143, 2.759), (-1.681, -0.07143, 2.759), (-1.681, 2.086e-07, 2.759), (-1.681, 0.07143, 2.759), (0.8773, 0.07143, 3.394), (0.8773, -5.96e-07, 3.394), (0.8773, -0.07143, 3.394), (-0.8773, -0.07143, 3.394), (-0.8773, 2.086e-07, 3.394), (-0.8773, 0.07143, 3.394), (-2.434, 0.07143, 0.4847), (-2.434, 2.384e-07, 0.4847), (-2.434, -0.07143, 0.4847), (-2.435, 0.07143, 0.02482), (-2.435, 2.384e-07, 0.02482), (-2.435, -0.07143, 0.02482), (2.434, -0.07143, 0.4847), (2.434, -2.98e-07, 0.4847), (2.434, 0.07143, 0.4847), (2.435, -0.07143, 0.02482), (2.435, -2.98e-07, 0.02482), (2.435, 0.07143, 0.02482), (-2.434, 0.07143, 1.024), (-2.434, 2.384e-07, 1.024), (-2.434, -0.07143, 1.024), (2.434, -0.07143, 1.024), (2.434, -2.98e-07, 1.024), (2.434, 0.07143, 1.024), (1.982, -0.06503, 2.333), (1.982, -0.1493, 2.333), (2.872, -0.06503, -0.7), (2.872, -0.1493, -0.7), (2.869, -0.06503, 1.299), (2.869, -0.1493, 1.299), (1.982, -0.06503, 3.012), (1.982, -0.1493, 3.012), (1.035, -0.06503, 3.761), (1.035, -0.1493, 3.761), (-2.87, -0.06503, 0.3299), (-2.87, -0.1493, 0.3299), (-2.871, -0.06503, -0.2123), (-2.871, -0.1493, -0.2123), (2.87, -0.1493, 0.3299), (2.871, -0.1493, -0.2123), (2.87, -0.1493, 0.9661), (-2.87, -0.1493, 0.9661), (-1.982, -0.1493, 3.012), (-1.035, -0.1493, 3.761), (-2.872, -0.1493, -0.7), (-1.982, -0.1493, 2.333), (-2.869, -0.1493, 1.299), (-2.87, -0.06503, 0.9661), (-1.982, -0.06503, 2.333), (-2.872, -0.06503, -0.7), (-2.869, -0.06503, 1.299), (-1.982, -0.06503, 3.012), (-1.035, -0.06503, 3.761), (2.87, -0.06503, 0.3299), (2.871, -0.06503, -0.2123), (2.87, -0.06503, 0.9661), (-1.965, 0.06539, 2.325), (-1.965, 0.1489, 2.325), (-2.848, 0.06539, -0.6827), (-2.848, 0.1489, -0.6827), (-2.845, 0.06539, 1.3), (-2.845, 0.1489, 1.3), (-1.965, 0.06539, 2.998), (-1.965, 0.1489, 2.998), (-1.026, 0.06539, 3.74), (-1.026, 0.1489, 3.74), (2.846, 0.06539, 0.3385), (2.846, 0.1489, 0.3385), (2.847, 0.06539, -0.1992), (2.847, 0.1489, -0.1992), (2.846, 0.1489, 0.9693), (-2.846, 0.1489, 0.3385), (-2.847, 0.1489, -0.1992), (-2.846, 0.1489, 0.9693), (1.965, 0.1489, 2.998), (1.026, 0.1489, 3.74), (1.965, 0.1489, 2.325), (2.848, 0.1489, -0.6827), (2.845, 0.1489, 1.3), (2.846, 0.06539, 0.9693), (1.965, 0.06538, 2.325), (2.848, 0.06539, -0.6827), (2.845, 0.06539, 1.3), (1.965, 0.06538, 2.998), (1.026, 0.06538, 3.74), (-2.846, 0.06539, 0.3385), (-2.847, 0.06539, -0.1992), (-2.846, 0.06539, 0.9693), (1.493, -1.0, 2.907), (-1.493, -1.0, 2.907), (1.493, 1.0, 2.907), (-1.493, 1.0, 2.907), (-1.493, 0.7143, 2.907), (-1.493, 0.4286, 2.907), (-1.493, 0.1429, 2.907), (-1.493, -0.1429, 2.907), (-1.493, -0.4286, 2.907), (-1.493, -0.7143, 2.907), (1.493, -0.7143, 2.907), (1.493, -0.4286, 2.907), (1.493, -0.1429, 2.907), (1.493, 0.1429, 2.907), (1.493, 0.4286, 2.907), (1.493, 0.7143, 2.907), (1.493, -0.07143, 2.907), (1.493, -5.96e-07, 2.907), (1.493, 0.07143, 2.907), (-1.493, 0.07143, 2.907), (-1.493, 2.086e-07, 2.907), (-1.493, -0.07143, 2.907), (-1.761, -0.1493, 3.186), (1.761, -0.1493, 3.186), (1.761, -0.06503, 3.186), (-1.761, -0.06503, 3.186), (-1.746, 0.1489, 3.171), (1.746, 0.1489, 3.171), (1.746, 0.06538, 3.171), (-1.746, 0.06539, 3.171), (1.681, -0.7143, 2.759), (1.681, -1.0, 2.759), (-1.681, 0.7143, 2.759), (-1.681, 1.0, 2.759), (-1.493, -1.0, 2.907), (-1.681, -1.0, 2.759), (-1.493, 1.0, 2.907), (1.681, 1.0, 2.759), (1.681, 0.7143, 2.759), (1.681, 0.4286, 2.759), (1.681, 0.1429, 2.759), (1.681, -0.1429, 2.759), (1.681, -0.4286, 2.759), (-1.681, -0.7143, 2.759), (-1.681, -0.4286, 2.759), (-1.681, -0.1429, 2.759), (-1.681, 0.1429, 2.759), (-1.681, 0.4286, 2.759), (1.681, 0.07143, 2.759), (1.681, -5.96e-07, 2.759), (1.681, -0.07143, 2.759), (-1.681, -0.07143, 2.759), (-1.681, 2.086e-07, 2.759), (-1.681, 0.07143, 2.759), (-1.982, -0.1493, 3.012), (1.982, -0.06503, 3.012), (1.982, -0.1493, 3.012), (-1.982, -0.06503, 3.012), (-1.965, 0.06539, 2.998), (-1.965, 0.1489, 2.998), (1.965, 0.1489, 2.998), (1.965, 0.06538, 2.998), (1.493, -1.0, 2.907), (1.493, 1.0, 2.907), (-1.493, 0.7143, 2.907), (-1.493, 0.4286, 2.907), (-1.493, 0.1429, 2.907), (-1.493, -0.1429, 2.907), (-1.493, -0.4286, 2.907), (-1.493, -0.7143, 2.907), (1.493, -0.7143, 2.907), (1.493, -0.4286, 2.907), (1.493, -0.1429, 2.907), (1.493, 0.1429, 2.907), (1.493, 0.4286, 2.907), (1.493, 0.7143, 2.907), (1.493, -0.07143, 2.907), (1.493, -5.96e-07, 2.907), (1.493, 0.07143, 2.907), (-1.493, 0.07143, 2.907), (-1.493, 2.086e-07, 2.907), (-1.493, -0.07143, 2.907), (-1.761, -0.1493, 3.186), (1.761, -0.1493, 3.186), (1.761, -0.06503, 3.186), (-1.761, -0.06503, 3.186), (-1.746, 0.1489, 3.171), (1.746, 0.1489, 3.171), (1.746, 0.06538, 3.171), (-1.746, 0.06539, 3.171), (-1.493, -1.0, 2.907), (-1.681, -1.0, 2.759), (-1.493, 1.0, 2.907), (-1.681, 1.0, 2.759), (1.681, -1.0, 2.759), (1.493, -1.0, 2.907), (1.681, 1.0, 2.759), (1.493, 1.0, 2.907), (-1.493, 1.0, 2.907), (-1.681, 1.0, 2.759), (-1.681, -1.0, 2.759), (-1.493, -1.0, 2.907), (1.681, 1.0, 2.759), (1.493, 1.0, 2.907), (1.681, -0.7143, 2.759), (1.681, -1.0, 2.759), (-1.681, 0.7143, 2.759), (1.681, 0.7143, 2.759), (1.681, 0.4286, 2.759), (1.681, 0.1429, 2.759), (1.681, -0.1429, 2.759), (1.681, -0.4286, 2.759), (-1.681, -0.7143, 2.759), (-1.681, -0.4286, 2.759), (-1.681, -0.1429, 2.759), (-1.681, 0.1429, 2.759), (-1.681, 0.4286, 2.759), (1.681, 0.07143, 2.759), (1.681, -5.96e-07, 2.759), (1.681, -0.07143, 2.759), (-1.681, -0.07143, 2.759), (-1.681, 2.086e-07, 2.759), (-1.681, 0.07143, 2.759), (-1.982, -0.1493, 3.012), (1.982, -0.06503, 3.012), (1.982, -0.1493, 3.012), (-1.982, -0.06503, 3.012), (-1.965, 0.06539, 2.998), (-1.965, 0.1489, 2.998), (1.965, 0.1489, 2.998), (1.965, 0.06538, 2.998), (1.493, -1.0, 2.907), (-1.493, 0.7143, 2.907), (-1.493, 0.4286, 2.907), (-1.493, 0.1429, 2.907), (-1.493, -0.1429, 2.907), (-1.493, -0.4286, 2.907), (-1.493, -0.7143, 2.907), (1.493, -0.7143, 2.907), (1.493, -0.4286, 2.907), (1.493, -0.1429, 2.907), (1.493, 0.1429, 2.907), (1.493, 0.4286, 2.907), (1.493, 0.7143, 2.907), (1.493, -0.07143, 2.907), (1.493, -5.96e-07, 2.907), (1.493, 0.07143, 2.907), (-1.493, 0.07143, 2.907), (-1.493, 2.086e-07, 2.907), (-1.493, -0.07143, 2.907), (-1.761, -0.1493, 3.186), (1.761, -0.1493, 3.186), (1.761, -0.06503, 3.186), (-1.761, -0.06503, 3.186), (-1.746, 0.1489, 3.171), (1.746, 0.1489, 3.171), (1.746, 0.06538, 3.171), (-1.746, 0.06539, 3.171), (-1.967, -1.0, 2.907), (-2.213, -1.0, 2.759), (-1.967, 1.0, 2.907), (-2.213, 1.0, 2.759), (2.213, -1.0, 2.759), (1.967, -1.0, 2.907), (2.213, 1.0, 2.759), (1.967, 1.0, 2.907), (-1.967, 1.0, 2.907), (-2.213, 1.0, 2.759), (-2.213, -1.0, 2.759), (-1.967, -1.0, 2.907), (2.213, 1.0, 2.759), (1.967, 1.0, 2.907), (2.213, -0.7143, 2.759), (2.213, -1.0, 2.759), (-2.213, 0.7143, 2.759), (2.213, 0.7143, 2.759), (2.213, 0.4286, 2.759), (2.213, 0.1429, 2.759), (2.213, -0.1429, 2.759), (2.213, -0.4286, 2.759), (-2.213, -0.7143, 2.759), (-2.213, -0.4286, 2.759), (-2.213, -0.1429, 2.759), (-2.213, 0.1429, 2.759), (-2.213, 0.4286, 2.759), (2.213, 0.07143, 2.759), (2.213, -5.96e-07, 2.759), (2.213, -0.07143, 2.759), (-2.213, -0.07143, 2.759), (-2.213, 2.086e-07, 2.759), (-2.213, 0.07143, 2.759), (1.967, -1.0, 2.907), (-1.967, 0.7143, 2.907), (-1.967, 0.4286, 2.907), (-1.967, 0.1429, 2.907), (-1.967, -0.1429, 2.907), (-1.967, -0.4286, 2.907), (-1.967, -0.7143, 2.907), (1.967, -0.7143, 2.907), (1.967, -0.4286, 2.907), (1.967, -0.1429, 2.907), (1.967, 0.1429, 2.907), (1.967, 0.4286, 2.907), (1.967, 0.7143, 2.907), (1.967, -0.07143, 2.907), (1.967, -5.96e-07, 2.907), (1.967, 0.07143, 2.907), (-1.967, 0.07143, 2.907), (-1.967, 2.086e-07, 2.907), (-1.967, -0.07143, 2.907), (-2.434, 1.0, 1.024), (-2.434, 1.0, 1.307), (2.434, -1.0, 1.024), (2.434, -1.0, 1.307), (-2.434, 0.7143, 1.307), (2.434, -0.7143, 1.307), (-2.434, -1.0, 1.307), (-2.434, -0.7143, 1.307), (-2.434, -0.4286, 1.307), (-2.434, -0.1429, 1.307), (-2.434, 0.1429, 1.307), (-2.434, 0.4286, 1.307), (2.434, 1.0, 1.307), (2.434, 0.7143, 1.307), (2.434, 0.4286, 1.307), (2.434, 0.1429, 1.307), (2.434, -0.1429, 1.307), (2.434, -0.4286, 1.307), (2.434, 1.0, 1.024), (-2.434, -1.0, 1.024), (2.434, 0.7143, 1.024), (2.434, 0.4286, 1.024), (2.434, 0.1429, 1.024), (2.434, -0.1429, 1.024), (2.434, -0.4286, 1.024), (2.434, -0.7143, 1.024), (-2.434, -0.7143, 1.024), (-2.434, -0.4286, 1.024), (-2.434, -0.1429, 1.024), (-2.434, 0.1429, 1.024), (-2.434, 0.4286, 1.024), (-2.434, 0.7143, 1.024), (-2.434, -0.07143, 1.307), (-2.434, 2.384e-07, 1.307), (-2.434, 0.07143, 1.307), (2.434, 0.07143, 1.307), (2.434, -2.98e-07, 1.307), (2.434, -0.07143, 1.307), (-2.434, 0.07143, 1.024), (-2.434, 2.384e-07, 1.024), (-2.434, -0.07143, 1.024), (2.434, -0.07143, 1.024), (2.434, -2.98e-07, 1.024), (2.434, 0.07143, 1.024), (-2.866, 1.0, 1.024), (-2.865, 1.0, 1.307), (2.866, -1.0, 1.024), (2.865, -1.0, 1.307), (-2.865, 0.7143, 1.307), (2.865, -0.7143, 1.307), (-2.865, -1.0, 1.307), (-2.865, -0.7143, 1.307), (-2.865, -0.4286, 1.307), (-2.865, -0.1429, 1.307), (-2.865, 0.1429, 1.307), (-2.865, 0.4286, 1.307), (2.865, 1.0, 1.307), (2.865, 0.7143, 1.307), (2.865, 0.4286, 1.307), (2.865, 0.1429, 1.307), (2.865, -0.1429, 1.307), (2.865, -0.4286, 1.307), (2.866, 1.0, 1.024), (-2.866, -1.0, 1.024), (2.866, 0.7143, 1.024), (2.866, 0.4286, 1.024), (2.866, 0.1429, 1.024), (2.866, -0.1429, 1.024), (2.866, -0.4286, 1.024), (2.866, -0.7143, 1.024), (-2.866, -0.7143, 1.024), (-2.866, -0.4286, 1.024), (-2.866, -0.1429, 1.024), (-2.866, 0.1429, 1.024), (-2.866, 0.4286, 1.024), (-2.866, 0.7143, 1.024), (-2.865, -0.07143, 1.307), (-2.865, 2.384e-07, 1.307), (-2.865, 0.07143, 1.307), (2.865, 0.07143, 1.307), (2.865, -2.98e-07, 1.307), (2.865, -0.07143, 1.307), (-2.866, 0.07143, 1.024), (-2.866, 2.384e-07, 1.024), (-2.866, -0.07143, 1.024), (2.866, -0.07143, 1.024), (2.866, -2.98e-07, 1.024), (2.866, 0.07143, 1.024)], [], [(106, 26, 2, 45), (34, 6, 15, 70), (63, 33, 5, 9), (9, 5, 6, 10), (57, 39, 7, 11), (20, 23, 3, 0), (4, 8, 11, 7), (26, 25, 1, 2), (46, 45, 2, 1), (94, 20, 0, 51), (253, 252, 17, 19), (4, 7, 14, 12), (6, 5, 13, 15), (28, 4, 12, 64), (81, 82, 19, 17), (267, 254, 16, 76), (261, 253, 19, 82), (254, 255, 18, 16), (133, 118, 21, 88), (88, 21, 20, 94), (119, 121, 24, 27), (27, 24, 25, 26), (118, 120, 22, 21), (21, 22, 23, 20), (127, 119, 27, 100), (100, 27, 26, 106), (22, 105, 111, 23), (103, 109, 115, 112), (105, 104, 113, 114), (68, 67, 293, 294), (102, 101, 107, 108), (101, 100, 106, 107), (120, 122, 105, 22), (122, 123, 104, 105), (123, 124, 103, 104), (176, 185, 219, 217), (102, 125, 137, 136), (125, 126, 138, 137), (24, 93, 99, 25), (93, 92, 98, 99), (92, 91, 97, 98), (265, 78, 239, 279), (90, 89, 95, 96), (89, 88, 94, 95), (121, 128, 93, 24), (128, 129, 92, 93), (129, 130, 91, 92), (259, 274, 334, 319), (131, 132, 89, 90), (132, 133, 88, 89), (255, 256, 87, 18), (256, 257, 86, 87), (257, 258, 85, 86), (67, 31, 189, 195), (259, 260, 83, 84), (260, 261, 82, 83), (252, 262, 81, 17), (262, 263, 80, 81), (263, 264, 79, 80), (182, 154, 224, 251), (265, 266, 77, 78), (266, 267, 76, 77), (16, 18, 87, 76), (76, 87, 86, 77), (77, 86, 85, 78), (268, 166, 196, 276), (79, 84, 83, 80), (80, 83, 82, 81), (5, 33, 69, 13), (33, 32, 68, 69), (32, 31, 67, 68), (178, 181, 232, 230), (30, 29, 65, 66), (29, 28, 64, 65), (25, 99, 46, 1), (99, 98, 47, 46), (98, 97, 48, 47), (146, 151, 222, 245), (96, 95, 50, 49), (95, 94, 51, 50), (0, 3, 40, 51), (51, 40, 41, 50), (50, 41, 42, 49), (43, 48, 208, 191), (48, 43, 44, 47), (47, 44, 45, 46), (10, 6, 34, 52), (52, 34, 35, 53), (53, 35, 36, 54), (30, 66, 238, 240), (55, 37, 38, 56), (56, 38, 39, 57), (8, 4, 28, 58), (58, 28, 29, 59), (59, 29, 30, 60), (152, 184, 211, 214), (61, 31, 32, 62), (62, 32, 33, 63), (7, 39, 75, 14), (39, 38, 74, 75), (38, 37, 73, 74), (102, 108, 203, 202), (36, 35, 71, 72), (35, 34, 70, 71), (23, 111, 40, 3), (111, 110, 41, 40), (110, 109, 42, 41), (166, 167, 216, 196), (108, 107, 44, 43), (107, 106, 45, 44), (114, 113, 116, 117), (113, 112, 115, 116), (111, 105, 114, 117), (109, 110, 116, 115), (104, 103, 112, 113), (110, 111, 117, 116), (184, 152, 494, 502), (122, 120, 480, 482), (154, 145, 220, 224), (157, 185, 503, 499), (131, 55, 472, 491), (57, 11, 463, 466), (59, 60, 477, 476), (123, 122, 482, 483), (185, 157, 192, 219), (54, 130, 490, 471), (58, 59, 476, 475), (124, 123, 483, 484), (187, 155, 497, 505), (11, 8, 120, 118), (9, 10, 121, 119), (8, 58, 475, 474), (137, 138, 135, 136), (138, 139, 134, 135), (101, 102, 136, 135), (126, 127, 139, 138), (100, 101, 135, 134), (127, 100, 134, 139), (49, 42, 241, 223), (186, 187, 505, 504), (56, 57, 466, 473), (31, 61, 193, 189), (126, 125, 485, 486), (185, 186, 504, 503), (187, 178, 230, 243), (181, 180, 147, 146), (180, 179, 148, 147), (109, 103, 231, 233), (145, 144, 162, 163), (144, 143, 161, 162), (55, 131, 237, 225), (155, 140, 141, 156), (156, 141, 142, 157), (143, 152, 214, 212), (152, 143, 144, 153), (153, 144, 145, 154), (90, 96, 236, 235), (151, 146, 147, 150), (150, 147, 148, 149), (157, 142, 188, 192), (175, 174, 150, 149), (174, 173, 151, 150), (130, 54, 210, 205), (142, 141, 159, 160), (141, 140, 158, 159), (173, 170, 249, 250), (164, 169, 168, 165), (165, 168, 167, 166), (97, 91, 199, 201), (268, 269, 165, 166), (269, 270, 164, 165), (60, 30, 240, 242), (271, 272, 168, 169), (272, 273, 167, 168), (108, 43, 191, 203), (184, 183, 171, 172), (183, 182, 170, 171), (259, 84, 207, 274), (172, 171, 174, 175), (171, 170, 173, 174), (169, 164, 248, 228), (187, 186, 177, 178), (186, 185, 176, 177), (155, 187, 243, 246), (178, 177, 180, 181), (177, 176, 179, 180), (217, 202, 203, 218), (219, 204, 202, 217), (277, 274, 207, 216), (196, 216, 207, 197), (213, 190, 191, 208), (192, 188, 189, 193), (212, 209, 206, 215), (218, 203, 191, 190), (192, 193, 204, 219), (210, 214, 211, 205), (210, 209, 212, 214), (201, 200, 213, 208), (189, 188, 194, 195), (275, 276, 196, 197), (205, 211, 198, 199), (199, 198, 200, 201), (91, 130, 205, 199), (149, 148, 190, 213), (179, 176, 217, 218), (175, 149, 213, 200), (36, 72, 206, 209), (148, 179, 218, 190), (54, 36, 209, 210), (274, 277, 337, 334), (125, 102, 202, 204), (61, 125, 204, 193), (184, 172, 198, 211), (48, 97, 201, 208), (142, 160, 194, 188), (161, 143, 212, 215), (84, 79, 197, 207), (172, 175, 200, 198), (249, 235, 236, 250), (251, 237, 235, 249), (280, 279, 239, 248), (244, 240, 238, 247), (250, 236, 223, 222), (224, 220, 221, 225), (224, 225, 237, 251), (242, 246, 243, 234), (233, 232, 245, 241), (221, 220, 226, 227), (242, 240, 244, 246), (223, 241, 245, 222), (239, 229, 228, 248), (278, 281, 228, 229), (234, 243, 230, 231), (231, 230, 232, 233), (181, 146, 245, 232), (271, 169, 228, 281), (73, 37, 221, 227), (131, 90, 235, 237), (103, 124, 234, 231), (124, 60, 242, 234), (145, 163, 226, 220), (37, 55, 225, 221), (151, 173, 250, 222), (96, 49, 223, 236), (78, 85, 229, 239), (170, 182, 251, 249), (140, 155, 246, 244), (66, 65, 291, 292), (158, 140, 244, 247), (42, 109, 233, 241), (85, 258, 278, 229), (276, 275, 335, 336), (163, 162, 304, 305), (65, 64, 290, 291), (167, 273, 277, 216), (277, 273, 333, 337), (162, 161, 303, 304), (64, 12, 289, 290), (279, 280, 340, 339), (253, 286, 353, 342), (195, 194, 307, 308), (281, 278, 338, 341), (160, 159, 301, 302), (254, 267, 327, 315), (271, 281, 341, 331), (335, 324, 392, 403), (159, 158, 300, 301), (253, 261, 321, 286), (278, 258, 318, 338), (215, 206, 306, 309), (67, 195, 308, 293), (194, 160, 302, 307), (275, 264, 324, 335), (164, 270, 280, 248), (290, 289, 354, 359), (79, 264, 275, 197), (12, 14, 255, 254), (265, 279, 339, 325), (280, 270, 330, 340), (15, 13, 252, 253), (325, 339, 407, 393), (298, 311, 380, 367), (340, 330, 398, 408), (310, 305, 374, 379), (287, 15, 343, 352), (316, 288, 350, 384), (285, 284, 358, 351), (300, 313, 382, 369), (317, 316, 384, 385), (283, 282, 356, 357), (312, 292, 361, 381), (318, 317, 385, 386), (255, 14, 345, 344), (313, 312, 381, 382), (320, 319, 387, 388), (311, 310, 379, 380), (14, 285, 351, 345), (321, 320, 388, 389), (15, 253, 342, 343), (303, 309, 378, 372), (288, 255, 344, 350), (322, 314, 383, 390), (293, 308, 377, 362), (323, 322, 390, 391), (307, 302, 371, 376), (12, 254, 349, 348), (324, 323, 391, 392), (309, 306, 375, 378), (161, 215, 309, 303), (273, 272, 332, 333), (69, 68, 294, 282), (272, 271, 331, 332), (70, 15, 287, 295), (238, 66, 292, 312), (270, 269, 329, 330), (71, 70, 295, 296), (269, 268, 328, 329), (72, 71, 296, 297), (247, 238, 312, 313), (268, 276, 336, 328), (267, 266, 326, 327), (74, 73, 298, 299), (227, 226, 310, 311), (266, 265, 325, 326), (13, 69, 282, 283), (158, 247, 313, 300), (75, 74, 299, 284), (264, 263, 323, 324), (263, 262, 322, 323), (226, 163, 305, 310), (262, 252, 314, 322), (14, 75, 284, 285), (261, 260, 320, 321), (73, 227, 311, 298), (260, 259, 319, 320), (258, 257, 317, 318), (206, 72, 297, 306), (257, 256, 316, 317), (256, 255, 288, 316), (326, 325, 393, 394), (353, 389, 449, 421), (360, 359, 427, 428), (359, 354, 422, 427), (392, 362, 377, 403), (398, 369, 382, 408), (401, 372, 378, 405), (386, 367, 380, 406), (374, 399, 409, 379), (380, 379, 409, 406), (382, 381, 407, 408), (377, 376, 404, 403), (378, 375, 402, 405), (366, 387, 402, 375), (384, 350, 418, 444), (351, 358, 426, 419), (385, 384, 444, 445), (357, 356, 424, 425), (371, 396, 404, 376), (386, 385, 445, 446), (349, 355, 423, 417), (388, 387, 447, 448), (354, 348, 416, 422), (389, 388, 448, 449), (342, 353, 421, 410), (372, 401, 461, 440), (390, 383, 443, 450), (352, 343, 411, 420), (391, 390, 450, 451), (361, 393, 407, 381), (345, 351, 419, 413), (399, 374, 442, 459), (392, 391, 451, 452), (291, 290, 359, 360), (286, 321, 389, 353), (338, 318, 386, 406), (292, 291, 360, 361), (315, 327, 395, 355), (331, 341, 409, 399), (294, 293, 362, 363), (13, 283, 357, 346), (341, 338, 406, 409), (282, 294, 363, 356), (339, 340, 408, 407), (295, 287, 352, 364), (337, 333, 401, 405), (296, 295, 364, 365), (336, 335, 403, 404), (297, 296, 365, 366), (314, 252, 347, 383), (334, 337, 405, 402), (299, 298, 367, 368), (319, 334, 402, 387), (284, 299, 368, 358), (333, 332, 400, 401), (301, 300, 369, 370), (332, 331, 399, 400), (302, 301, 370, 371), (330, 329, 397, 398), (304, 303, 372, 373), (289, 12, 348, 354), (329, 328, 396, 397), (305, 304, 373, 374), (254, 315, 355, 349), (328, 336, 404, 396), (306, 297, 366, 375), (327, 326, 394, 395), (252, 13, 346, 347), (308, 307, 376, 377), (412, 413, 419, 418), (411, 410, 421, 420), (416, 417, 423, 422), (441, 440, 461, 460), (442, 441, 460, 459), (438, 437, 458, 457), (439, 438, 457, 456), (428, 427, 455, 454), (429, 428, 454, 453), (431, 430, 452, 451), (424, 431, 451, 450), (425, 424, 450, 443), (433, 432, 449, 448), (434, 433, 448, 447), (436, 435, 446, 445), (426, 436, 445, 444), (419, 426, 444, 418), (432, 420, 421, 449), (427, 422, 423, 455), (415, 414, 425, 443), (361, 360, 428, 429), (355, 395, 455, 423), (363, 362, 430, 431), (346, 357, 425, 414), (367, 386, 446, 435), (356, 363, 431, 424), (383, 347, 415, 443), (387, 366, 434, 447), (364, 352, 420, 432), (365, 364, 432, 433), (366, 365, 433, 434), (368, 367, 435, 436), (358, 368, 436, 426), (401, 400, 460, 461), (362, 392, 452, 430), (370, 369, 437, 438), (400, 399, 459, 460), (393, 361, 429, 453), (371, 370, 438, 439), (398, 397, 457, 458), (373, 372, 440, 441), (343, 342, 410, 411), (397, 396, 456, 457), (374, 373, 441, 442), (344, 345, 413, 412), (396, 371, 439, 456), (347, 346, 414, 415), (395, 394, 454, 455), (348, 349, 417, 416), (394, 393, 453, 454), (369, 398, 458, 437), (350, 344, 412, 418), (499, 503, 547, 543), (483, 482, 526, 527), (474, 475, 519, 518), (484, 483, 527, 528), (473, 466, 510, 517), (505, 497, 541, 549), (486, 485, 529, 530), (472, 473, 517, 516), (504, 505, 549, 548), (487, 486, 530, 531), (470, 471, 515, 514), (503, 504, 548, 547), (485, 478, 522, 529), (488, 481, 525, 532), (469, 470, 514, 513), (501, 502, 546, 545), (119, 127, 487, 464), (61, 62, 479, 478), (63, 9, 465, 467), (120, 8, 474, 480), (62, 63, 467, 479), (133, 132, 492, 493), (121, 10, 468, 481), (154, 182, 500, 496), (152, 153, 495, 494), (132, 131, 491, 492), (118, 133, 493, 462), (153, 154, 496, 495), (10, 52, 469, 468), (130, 129, 489, 490), (52, 53, 470, 469), (60, 124, 484, 477), (155, 156, 498, 497), (182, 183, 501, 500), (129, 128, 488, 489), (53, 54, 471, 470), (125, 61, 478, 485), (156, 157, 499, 498), (183, 184, 502, 501), (128, 121, 481, 488), (9, 119, 464, 465), (127, 126, 486, 487), (55, 56, 473, 472), (11, 118, 462, 463), (517, 510, 537, 536), (516, 517, 536, 535), (514, 515, 534, 533), (513, 514, 533, 532), (512, 513, 532, 525), (523, 511, 531, 530), (522, 523, 530, 529), (520, 521, 528, 527), (519, 520, 527, 526), (518, 519, 526, 524), (511, 509, 508, 531), (510, 507, 506, 537), (541, 542, 548, 549), (542, 543, 547, 548), (538, 539, 545, 546), (539, 540, 544, 545), (475, 476, 520, 519), (482, 480, 524, 526), (471, 490, 534, 515), (502, 494, 538, 546), (476, 477, 521, 520), (464, 487, 531, 508), (491, 472, 516, 535), (478, 479, 523, 522), (462, 493, 537, 506), (496, 500, 544, 540), (479, 467, 511, 523), (494, 495, 539, 538), (463, 462, 506, 507), (480, 474, 518, 524), (495, 496, 540, 539), (465, 464, 508, 509), (493, 492, 536, 537), (481, 468, 512, 525), (497, 498, 542, 541), (466, 463, 507, 510), (492, 491, 535, 536), (498, 499, 543, 542), (467, 465, 509, 511), (490, 489, 533, 534), (500, 501, 545, 544), (468, 469, 513, 512), (489, 488, 532, 533), (477, 484, 528, 521)])
me_cube.polygons.foreach_set('material_index', [0, 0, 0, 0, 0, 0, 0, 0, 0, 0, 0, 0, 0, 0, 0, 0, 0, 0, 0, 0, 0, 0, 0, 0, 0, 0, 0, 0, 0, 0, 0, 0, 0, 0, 0, 1, 0, 0, 0, 0, 0, 1, 0, 0, 0, 0, 0, 1, 0, 0, 0, 0, 0, 1, 0, 0, 0, 0, 0, 1, 0, 0, 0, 0, 0, 1, 0, 0, 0, 0, 0, 1, 0, 0, 0, 0, 0, 1, 0, 0, 0, 0, 0, 1, 0, 0, 0, 0, 0, 1, 0, 0, 0, 0, 0, 1, 0, 0, 0, 0, 0, 1, 0, 0, 0, 0, 0, 1, 0, 0, 0, 0, 0, 0, 0, 0, 1, 0, 1, 1, 1, 0, 0, 0, 1, 1, 0, 0, 1, 0, 0, 0, 0, 0, 0, 0, 0, 0, 1, 0, 0, 1, 0, 0, 1, 0, 0, 1, 0, 0, 1, 0, 0, 1, 0, 0, 1, 0, 0, 1, 0, 0, 1, 0, 0, 1, 0, 0, 1, 0, 0, 1, 0, 0, 1, 0, 0, 1, 0, 0, 1, 0, 0, 1, 0, 0, 1, 1, 1, 1, 1, 1, 1, 1, 1, 1, 1, 1, 1, 1, 1, 1, 1, 1, 1, 1, 1, 1, 1, 1, 1, 1, 1, 1, 1, 1, 1, 1, 1, 1, 1, 1, 1, 1, 1, 1, 1, 1, 1, 1, 1, 1, 1, 1, 1, 1, 1, 1, 1, 1, 1, 1, 1, 1, 1, 1, 1, 0, 1, 1, 1, 1, 0, 0, 1, 1, 0, 0, 1, 0, 1, 1, 0, 0, 1, 1, 0, 0, 1, 1, 1, 1, 1, 1, 0, 1, 0, 1, 1, 0, 1, 1, 1, 1, 0, 0, 0, 1, 0, 0, 1, 0, 0, 1, 0, 1, 0, 0, 0, 1, 0, 0, 1, 0, 1, 0, 0, 1, 1, 0, 0, 0, 0, 1, 0, 0, 0, 0, 1, 1, 0, 0, 1, 0, 0, 1, 0, 0, 0, 1, 0, 0, 0, 1, 0, 0, 1, 0, 0, 0, 0, 0, 0, 1, 1, 1, 1, 1, 1, 1, 1, 1, 1, 0, 0, 0, 0, 1, 0, 0, 0, 0, 0, 0, 1, 0, 0, 0, 1, 0, 1, 0, 0, 0, 1, 0, 0, 1, 0, 0, 1, 0, 1, 0, 1, 0, 1, 0, 0, 1, 0, 1, 0, 0, 0, 0, 0, 0, 0, 0, 0, 0, 0, 1, 1, 0, 0, 1, 0, 0, 0, 0, 0, 0, 0, 0, 0, 0, 0, 0, 0, 0, 0, 0, 0, 0, 0, 0, 0, 0, 0, 0, 1, 0, 0, 1, 0, 0, 0, 0, 0, 0, 1, 0, 0, 1, 0, 0, 0, 0, 0, 0, 0, 1, 0, 0, 0, 0, 1, 0, 1, 0, 0, 0, 0, 1, 0, 0, 0, 0, 0, 0, 1, 0, 0, 0, 0, 0, 0, 0, 0, 0, 0, 1, 0, 0, 0, 0, 0, 0, 0, 1, 0, 0, 0, 0, 1, 0, 0, 0, 0, 0, 0, 0, 0, 0, 0, 0, 0, 0, 0, 0, 0, 0, 0, 0, 0, 0, 0, 0, 0, 0, 1, 1, 0, 0, 1, 0, 0, 1, 0, 0, 0, 0, 0, 0, 0, 0, 0, 0, 0, 0, 0, 0, 0, 0, 0, 1])
me_cube.materials.append(mat_basemat)
me_cube.materials.append(mat_mat2)
me_cube.use_remesh_preserve_volume = False
me_cube.use_remesh_preserve_attributes = False
me_cube.use_mirror_vertex_groups = False
me_cube.update()

# ---- objects
ob_torus = bpy.data.objects.new('Torus', me_torus)
ob_cube_002 = bpy.data.objects.new('Cube.002', me_cube_002)
ob_cube_001 = bpy.data.objects.new('Cube.001', me_cube_001)
ob_cube = bpy.data.objects.new('Cube', me_cube)
ob_lamp = bpy.data.objects.new('Lamp', light_lamp)
ob_camera = bpy.data.objects.new('Camera', cam_camera)

# ---- transforms, parenting, visibility, modifiers, constraints
ob_torus.location = (-0.04549, -0.002841, 1.412)
ob_torus.rotation_euler = (-0.0, 1.571, 0.0)
ob_torus.lineart.crease_threshold = 0.0
ob_cube_002.location = (-1.243, 2.839, 0.1934)
ob_cube_002.scale = (7.023, 1.0, 0.2912)
ob_cube_002.lineart.crease_threshold = 0.0
ob_cube_001.location = (2.099, -2.816, -0.2338)
ob_cube_001.scale = (7.023, 1.0, 0.2912)
ob_cube_001.lineart.crease_threshold = 0.0
ob_cube.location = (0.0, 0.0, 0.0)
ob_cube.scale = (1.0, -6.313, 1.0)
ob_cube.lock_rotations_4d = False
ob_cube.empty_display_type = 'ARROWS'
ob_cube.lineart.crease_threshold = 0.0
ob_lamp.location = (4.076, 1.005, 5.904)
ob_lamp.rotation_euler = (0.6503, 0.05522, 1.866)
ob_lamp.lock_rotations_4d = False
ob_lamp.empty_display_type = 'ARROWS'
ob_lamp.color = (0.0, 0.0, 0.0, 0.0)
ob_lamp.lineart.crease_threshold = 0.0
ob_camera.location = (7.481, -6.508, 5.344)
ob_camera.rotation_euler = (1.109, 0.0, 0.8149)
ob_camera.lock_rotations_4d = False
ob_camera.empty_display_type = 'ARROWS'
ob_camera.color = (0.0, 0.0, 0.0, 0.0)
ob_camera.display_type = 'WIRE'
ob_camera.lineart.crease_threshold = 0.0

# ---- collection membership
col_collection_1.objects.link(ob_torus)
col_collection_1.objects.link(ob_cube_002)
col_collection_1.objects.link(ob_cube_001)
col_collection_1.objects.link(ob_cube)
col_collection_1.objects.link(ob_lamp)
col_collection_1.objects.link(ob_camera)

# ---- scene / render settings (as saved in the file)
scene.camera = ob_camera
scene.frame_start = 1; scene.frame_end = 250; scene.frame_set(1)
scene.render.engine = 'BLENDER_EEVEE_NEXT'
scene.render.resolution_percentage = 50
scene.render.dither_intensity = 0.0
scene.cycles.use_denoising = False
scene.cycles.samples = 128
scene.cycles.sampling_pattern = 'TABULATED_SOBOL'
scene.cycles.use_adaptive_sampling = False
scene.cycles.use_light_tree = False
scene.cycles.blur_glossy = 0.0
scene.cycles.sample_clamp_indirect = 0.0
scene.view_settings.view_transform = 'Standard'
bpy.context.view_layer.update()
